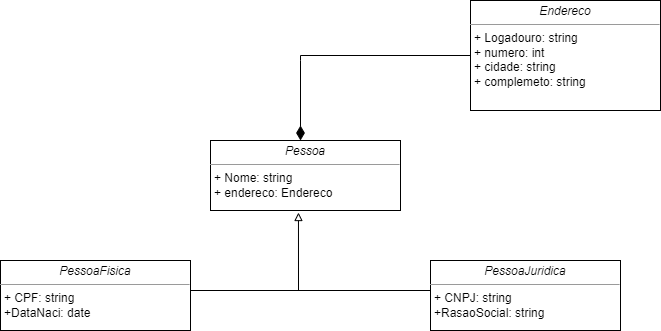

The diagram above was exported from draw.io. Its source (the exported page's mxGraphModel, read from the mxfile embedded in the PNG):
<mxGraphModel dx="1422" dy="794" grid="1" gridSize="10" guides="1" tooltips="1" connect="1" arrows="1" fold="1" page="1" pageScale="1" pageWidth="850" pageHeight="1100" background="none" math="0" shadow="0">
  <root>
    <mxCell id="0" />
    <mxCell id="1" parent="0" />
    <mxCell id="5d2195bd80daf111-20" value="&lt;p style=&quot;margin:0px;margin-top:4px;text-align:center;&quot;&gt;&lt;i&gt;Pessoa&lt;/i&gt;&lt;/p&gt;&lt;hr size=&quot;1&quot;&gt;&lt;p style=&quot;margin:0px;margin-left:4px;&quot;&gt;+ Nome: string&lt;/p&gt;&lt;p style=&quot;margin: 0px 0px 0px 4px;&quot;&gt;+ endereco: Endereco&lt;/p&gt;&lt;div&gt;&lt;br&gt;&lt;/div&gt;&lt;p style=&quot;margin:0px;margin-left:4px;&quot;&gt;&lt;br&gt;&lt;/p&gt;" style="verticalAlign=top;align=left;overflow=fill;fontSize=12;fontFamily=Helvetica;html=1;rounded=0;shadow=0;comic=0;labelBackgroundColor=none;strokeWidth=1" parent="1" vertex="1">
      <mxGeometry x="330" y="330" width="190" height="70" as="geometry" />
    </mxCell>
    <mxCell id="xOG72WEcZq8S7vhf1LCz-11" style="edgeStyle=orthogonalEdgeStyle;rounded=0;orthogonalLoop=1;jettySize=auto;html=1;exitX=1;exitY=0.5;exitDx=0;exitDy=0;endArrow=none;endFill=0;endSize=6;strokeColor=default;" edge="1" parent="1">
      <mxGeometry relative="1" as="geometry">
        <mxPoint x="420" y="480" as="targetPoint" />
        <mxPoint x="310" y="480" as="sourcePoint" />
      </mxGeometry>
    </mxCell>
    <mxCell id="xOG72WEcZq8S7vhf1LCz-2" value="&lt;p style=&quot;margin:0px;margin-top:4px;text-align:center;&quot;&gt;&lt;i&gt;PessoaFisica&lt;/i&gt;&lt;/p&gt;&lt;hr size=&quot;1&quot;&gt;&lt;p style=&quot;margin:0px;margin-left:4px;&quot;&gt;+ CPF: string&lt;/p&gt;&lt;p style=&quot;margin:0px;margin-left:4px;&quot;&gt;+DataNaci: date&lt;/p&gt;&lt;p style=&quot;margin:0px;margin-left:4px;&quot;&gt;&lt;br&gt;&lt;/p&gt;" style="verticalAlign=top;align=left;overflow=fill;fontSize=12;fontFamily=Helvetica;html=1;rounded=0;shadow=0;comic=0;labelBackgroundColor=none;strokeWidth=1" vertex="1" parent="1">
      <mxGeometry x="120" y="450" width="190" height="70" as="geometry" />
    </mxCell>
    <mxCell id="xOG72WEcZq8S7vhf1LCz-7" style="edgeStyle=orthogonalEdgeStyle;rounded=0;orthogonalLoop=1;jettySize=auto;html=1;exitX=0;exitY=0.5;exitDx=0;exitDy=0;entryX=0.463;entryY=1.029;entryDx=0;entryDy=0;entryPerimeter=0;strokeColor=default;endArrow=block;endFill=0;endSize=6;" edge="1" parent="1" source="xOG72WEcZq8S7vhf1LCz-3" target="5d2195bd80daf111-20">
      <mxGeometry relative="1" as="geometry">
        <Array as="points">
          <mxPoint x="550" y="480" />
          <mxPoint x="418" y="480" />
        </Array>
      </mxGeometry>
    </mxCell>
    <mxCell id="xOG72WEcZq8S7vhf1LCz-3" value="&lt;p style=&quot;margin:0px;margin-top:4px;text-align:center;&quot;&gt;&lt;i&gt;PessoaJuridica&lt;/i&gt;&lt;/p&gt;&lt;hr size=&quot;1&quot;&gt;&lt;p style=&quot;margin:0px;margin-left:4px;&quot;&gt;+ CNPJ: string&lt;/p&gt;&lt;p style=&quot;margin:0px;margin-left:4px;&quot;&gt;+RasaoSocial: string&lt;/p&gt;" style="verticalAlign=top;align=left;overflow=fill;fontSize=12;fontFamily=Helvetica;html=1;rounded=0;shadow=0;comic=0;labelBackgroundColor=none;strokeWidth=1" vertex="1" parent="1">
      <mxGeometry x="550" y="450" width="190" height="70" as="geometry" />
    </mxCell>
    <mxCell id="xOG72WEcZq8S7vhf1LCz-8" style="edgeStyle=orthogonalEdgeStyle;rounded=0;orthogonalLoop=1;jettySize=auto;html=1;exitX=0;exitY=0.5;exitDx=0;exitDy=0;endArrow=diamondThin;endFill=1;strokeWidth=1;endSize=12;" edge="1" parent="1" source="xOG72WEcZq8S7vhf1LCz-4">
      <mxGeometry relative="1" as="geometry">
        <mxPoint x="420" y="330" as="targetPoint" />
        <Array as="points">
          <mxPoint x="420" y="250" />
          <mxPoint x="420" y="326" />
        </Array>
      </mxGeometry>
    </mxCell>
    <mxCell id="xOG72WEcZq8S7vhf1LCz-4" value="&lt;p style=&quot;margin:0px;margin-top:4px;text-align:center;&quot;&gt;&lt;i&gt;Endereco&lt;/i&gt;&lt;/p&gt;&lt;hr size=&quot;1&quot;&gt;&lt;p style=&quot;margin:0px;margin-left:4px;&quot;&gt;+ Logadouro: string&lt;/p&gt;&lt;p style=&quot;margin:0px;margin-left:4px;&quot;&gt;+ numero: int&lt;br&gt;&lt;/p&gt;&lt;p style=&quot;margin:0px;margin-left:4px;&quot;&gt;+ cidade: string&lt;br&gt;&lt;/p&gt;&lt;p style=&quot;margin:0px;margin-left:4px;&quot;&gt;+ complemeto: string&lt;br&gt;&lt;/p&gt;" style="verticalAlign=top;align=left;overflow=fill;fontSize=12;fontFamily=Helvetica;html=1;rounded=0;shadow=0;comic=0;labelBackgroundColor=none;strokeWidth=1" vertex="1" parent="1">
      <mxGeometry x="590" y="190" width="190" height="110" as="geometry" />
    </mxCell>
  </root>
</mxGraphModel>